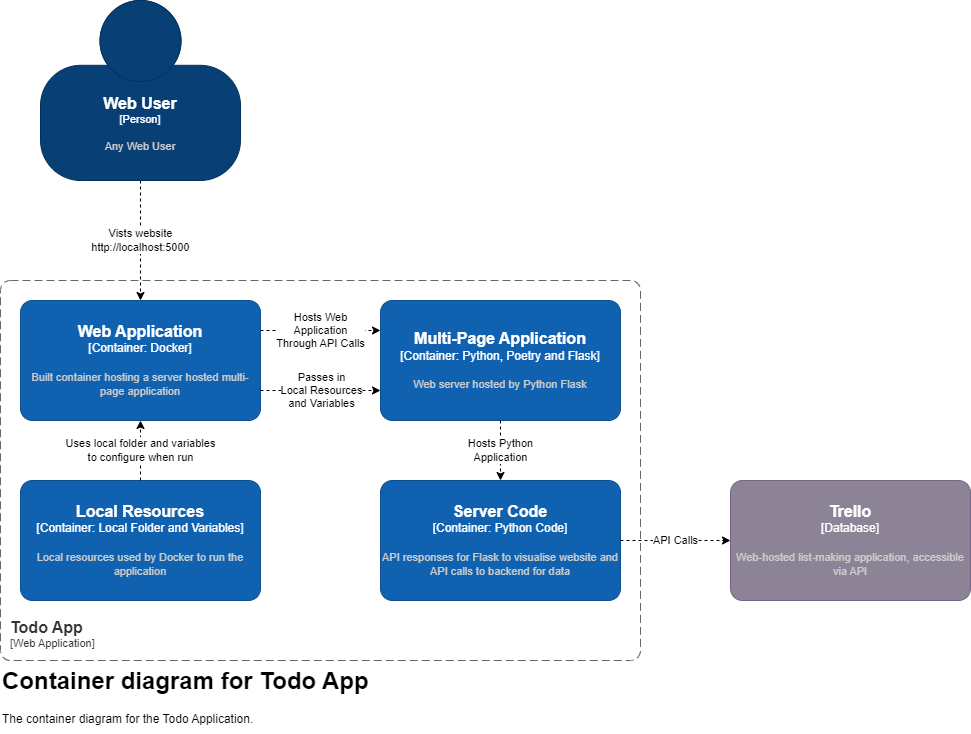

The diagram above was exported from draw.io. Its source (the exported page's mxGraphModel, read from the mxfile embedded in the PNG):
<mxGraphModel dx="1434" dy="1966" grid="1" gridSize="10" guides="1" tooltips="1" connect="1" arrows="1" fold="1" page="1" pageScale="1" pageWidth="850" pageHeight="1100" math="0" shadow="0">
  <root>
    <mxCell id="0" />
    <mxCell id="1" parent="0" />
    <mxCell id="EBBfdBUaem9TYcLGr7hl-1" value="Vists website&lt;div&gt;http://localhost:5000&lt;/div&gt;" style="rounded=0;orthogonalLoop=1;jettySize=auto;html=1;dashed=1;exitX=0.5;exitY=1;exitDx=0;exitDy=0;exitPerimeter=0;entryX=0.5;entryY=0;entryDx=0;entryDy=0;entryPerimeter=0;" parent="1" edge="1" target="xNFgr2d1fDbar_krYb46-1" source="idCUVCZUi7BzVCpUMgyz-1">
      <mxGeometry relative="1" as="geometry">
        <mxPoint x="130" y="115" as="sourcePoint" />
        <mxPoint x="130" y="165" as="targetPoint" />
      </mxGeometry>
    </mxCell>
    <object placeholders="1" c4Name="Trello" c4Type="Database" c4Description="Web-hosted list-making application, accessible via API" label="&lt;font style=&quot;font-size: 16px&quot;&gt;&lt;b&gt;%c4Name%&lt;/b&gt;&lt;/font&gt;&lt;div&gt;[%c4Type%]&lt;/div&gt;&lt;br&gt;&lt;div&gt;&lt;font style=&quot;font-size: 11px&quot;&gt;&lt;font color=&quot;#cccccc&quot;&gt;%c4Description%&lt;/font&gt;&lt;/div&gt;" id="EBBfdBUaem9TYcLGr7hl-4">
      <mxCell style="rounded=1;whiteSpace=wrap;html=1;labelBackgroundColor=none;fillColor=#8C8496;fontColor=#ffffff;align=center;arcSize=10;strokeColor=#736782;metaEdit=1;resizable=0;points=[[0.25,0,0],[0.5,0,0],[0.75,0,0],[1,0.25,0],[1,0.5,0],[1,0.75,0],[0.75,1,0],[0.5,1,0],[0.25,1,0],[0,0.75,0],[0,0.5,0],[0,0.25,0]];" parent="1" vertex="1">
        <mxGeometry x="750" y="430" width="240" height="120" as="geometry" />
      </mxCell>
    </object>
    <object placeholders="1" c4Name="Web User" c4Type="Person" c4Description="Any Web User" label="&lt;font style=&quot;font-size: 16px&quot;&gt;&lt;b&gt;%c4Name%&lt;/b&gt;&lt;/font&gt;&lt;div&gt;[%c4Type%]&lt;/div&gt;&lt;br&gt;&lt;div&gt;&lt;font style=&quot;font-size: 11px&quot;&gt;&lt;font color=&quot;#cccccc&quot;&gt;%c4Description%&lt;/font&gt;&lt;/div&gt;" id="idCUVCZUi7BzVCpUMgyz-1">
      <mxCell style="html=1;fontSize=11;dashed=0;whiteSpace=wrap;fillColor=#083F75;strokeColor=#06315C;fontColor=#ffffff;shape=mxgraph.c4.person2;align=center;metaEdit=1;points=[[0.5,0,0],[1,0.5,0],[1,0.75,0],[0.75,1,0],[0.5,1,0],[0.25,1,0],[0,0.75,0],[0,0.5,0]];resizable=0;" parent="1" vertex="1">
        <mxGeometry x="60" y="-50" width="200" height="180" as="geometry" />
      </mxCell>
    </object>
    <object placeholders="1" c4Name="Todo App" c4Type="ContainerScopeBoundary" c4Application="Web Application" label="&lt;font style=&quot;font-size: 16px&quot;&gt;&lt;b&gt;&lt;div style=&quot;text-align: left&quot;&gt;%c4Name%&lt;/div&gt;&lt;/b&gt;&lt;/font&gt;&lt;div style=&quot;text-align: left&quot;&gt;[%c4Application%]&lt;/div&gt;" id="idCUVCZUi7BzVCpUMgyz-3">
      <mxCell style="rounded=1;fontSize=11;whiteSpace=wrap;html=1;dashed=1;arcSize=20;fillColor=none;strokeColor=#666666;fontColor=#333333;labelBackgroundColor=none;align=left;verticalAlign=bottom;labelBorderColor=none;spacingTop=0;spacing=10;dashPattern=8 4;metaEdit=1;rotatable=0;perimeter=rectanglePerimeter;noLabel=0;labelPadding=0;allowArrows=0;connectable=0;expand=0;recursiveResize=0;editable=1;pointerEvents=0;absoluteArcSize=1;points=[[0.25,0,0],[0.5,0,0],[0.75,0,0],[1,0.25,0],[1,0.5,0],[1,0.75,0],[0.75,1,0],[0.5,1,0],[0.25,1,0],[0,0.75,0],[0,0.5,0],[0,0.25,0]];" parent="1" vertex="1">
        <mxGeometry x="20" y="230" width="640" height="380" as="geometry" />
      </mxCell>
    </object>
    <mxCell id="idCUVCZUi7BzVCpUMgyz-5" value="&lt;h1 style=&quot;margin-top: 0px;&quot;&gt;Container diagram for Todo App&lt;/h1&gt;&lt;p&gt;The container diagram for the Todo Application.&lt;/p&gt;" style="text;html=1;whiteSpace=wrap;overflow=hidden;rounded=0;" parent="1" vertex="1">
      <mxGeometry x="20" y="610" width="640" height="70" as="geometry" />
    </mxCell>
    <mxCell id="xNFgr2d1fDbar_krYb46-3" value="Hosts Web&lt;div&gt;Application&lt;/div&gt;&lt;div&gt;Through API Calls&lt;/div&gt;" style="edgeStyle=orthogonalEdgeStyle;rounded=0;orthogonalLoop=1;jettySize=auto;html=1;dashed=1;exitX=1;exitY=0.25;exitDx=0;exitDy=0;exitPerimeter=0;entryX=0;entryY=0.25;entryDx=0;entryDy=0;entryPerimeter=0;" edge="1" parent="1" source="xNFgr2d1fDbar_krYb46-1" target="xNFgr2d1fDbar_krYb46-2">
      <mxGeometry relative="1" as="geometry" />
    </mxCell>
    <object placeholders="1" c4Name="Web Application" c4Type="Container: Docker" c4Description="Built container hosting a server hosted multi-page application" label="&lt;font style=&quot;font-size: 16px&quot;&gt;&lt;b&gt;%c4Name%&lt;/b&gt;&lt;/font&gt;&lt;div&gt;[%c4Type%]&lt;/div&gt;&lt;br&gt;&lt;div&gt;&lt;font style=&quot;font-size: 11px&quot;&gt;&lt;font color=&quot;#cccccc&quot;&gt;%c4Description%&lt;/font&gt;&lt;/div&gt;" id="xNFgr2d1fDbar_krYb46-1">
      <mxCell style="rounded=1;whiteSpace=wrap;html=1;labelBackgroundColor=none;fillColor=#1061B0;fontColor=#ffffff;align=center;arcSize=10;strokeColor=#0D5091;metaEdit=1;resizable=0;points=[[0.25,0,0],[0.5,0,0],[0.75,0,0],[1,0.25,0],[1,0.5,0],[1,0.75,0],[0.75,1,0],[0.5,1,0],[0.25,1,0],[0,0.75,0],[0,0.5,0],[0,0.25,0]];" vertex="1" parent="1">
        <mxGeometry x="40" y="250" width="240" height="120" as="geometry" />
      </mxCell>
    </object>
    <object placeholders="1" c4Name="Multi-Page Application" c4Type="Container: Python, Poetry and Flask" c4Description="Web server hosted by Python Flask" label="&lt;font style=&quot;font-size: 16px&quot;&gt;&lt;b&gt;%c4Name%&lt;/b&gt;&lt;/font&gt;&lt;div&gt;[%c4Type%]&lt;/div&gt;&lt;br&gt;&lt;div&gt;&lt;font style=&quot;font-size: 11px&quot;&gt;&lt;font color=&quot;#cccccc&quot;&gt;%c4Description%&lt;/font&gt;&lt;/div&gt;" id="xNFgr2d1fDbar_krYb46-2">
      <mxCell style="rounded=1;whiteSpace=wrap;html=1;labelBackgroundColor=none;fillColor=#1061B0;fontColor=#ffffff;align=center;arcSize=10;strokeColor=#0D5091;metaEdit=1;resizable=0;points=[[0.25,0,0],[0.5,0,0],[0.75,0,0],[1,0.25,0],[1,0.5,0],[1,0.75,0],[0.75,1,0],[0.5,1,0],[0.25,1,0],[0,0.75,0],[0,0.5,0],[0,0.25,0]];" vertex="1" parent="1">
        <mxGeometry x="400" y="250" width="240" height="120" as="geometry" />
      </mxCell>
    </object>
    <object placeholders="1" c4Name="Server Code" c4Type="Container: Python Code" c4Description="API responses for Flask to visualise website and API calls to backend for data" label="&lt;font style=&quot;font-size: 16px&quot;&gt;&lt;b&gt;%c4Name%&lt;/b&gt;&lt;/font&gt;&lt;div&gt;[%c4Type%]&lt;/div&gt;&lt;br&gt;&lt;div&gt;&lt;font style=&quot;font-size: 11px&quot;&gt;&lt;font color=&quot;#cccccc&quot;&gt;%c4Description%&lt;/font&gt;&lt;/div&gt;" id="xNFgr2d1fDbar_krYb46-4">
      <mxCell style="rounded=1;whiteSpace=wrap;html=1;labelBackgroundColor=none;fillColor=#1061B0;fontColor=#ffffff;align=center;arcSize=10;strokeColor=#0D5091;metaEdit=1;resizable=0;points=[[0.25,0,0],[0.5,0,0],[0.75,0,0],[1,0.25,0],[1,0.5,0],[1,0.75,0],[0.75,1,0],[0.5,1,0],[0.25,1,0],[0,0.75,0],[0,0.5,0],[0,0.25,0]];" vertex="1" parent="1">
        <mxGeometry x="400" y="430" width="240" height="120" as="geometry" />
      </mxCell>
    </object>
    <mxCell id="xNFgr2d1fDbar_krYb46-5" value="Hosts Python&lt;div&gt;Application&lt;/div&gt;" style="edgeStyle=orthogonalEdgeStyle;rounded=0;orthogonalLoop=1;jettySize=auto;html=1;entryX=0.5;entryY=0;entryDx=0;entryDy=0;entryPerimeter=0;dashed=1;" edge="1" parent="1" source="xNFgr2d1fDbar_krYb46-2" target="xNFgr2d1fDbar_krYb46-4">
      <mxGeometry relative="1" as="geometry" />
    </mxCell>
    <mxCell id="xNFgr2d1fDbar_krYb46-6" value="API Calls" style="edgeStyle=orthogonalEdgeStyle;rounded=0;orthogonalLoop=1;jettySize=auto;html=1;entryX=0;entryY=0.5;entryDx=0;entryDy=0;entryPerimeter=0;dashed=1;" edge="1" parent="1" source="xNFgr2d1fDbar_krYb46-4" target="EBBfdBUaem9TYcLGr7hl-4">
      <mxGeometry relative="1" as="geometry" />
    </mxCell>
    <object placeholders="1" c4Name="Local Resources" c4Type="Container: Local Folder and Variables" c4Description="Local resources used by Docker to run the application" label="&lt;font style=&quot;font-size: 16px&quot;&gt;&lt;b&gt;%c4Name%&lt;/b&gt;&lt;/font&gt;&lt;div&gt;[%c4Type%]&lt;/div&gt;&lt;br&gt;&lt;div&gt;&lt;font style=&quot;font-size: 11px&quot;&gt;&lt;font color=&quot;#cccccc&quot;&gt;%c4Description%&lt;/font&gt;&lt;/div&gt;" id="xNFgr2d1fDbar_krYb46-7">
      <mxCell style="rounded=1;whiteSpace=wrap;html=1;labelBackgroundColor=none;fillColor=#1061B0;fontColor=#ffffff;align=center;arcSize=10;strokeColor=#0D5091;metaEdit=1;resizable=0;points=[[0.25,0,0],[0.5,0,0],[0.75,0,0],[1,0.25,0],[1,0.5,0],[1,0.75,0],[0.75,1,0],[0.5,1,0],[0.25,1,0],[0,0.75,0],[0,0.5,0],[0,0.25,0]];" vertex="1" parent="1">
        <mxGeometry x="40" y="430" width="240" height="120" as="geometry" />
      </mxCell>
    </object>
    <mxCell id="xNFgr2d1fDbar_krYb46-8" value="Uses local folder and variables&lt;div&gt;to configure when run&lt;/div&gt;" style="edgeStyle=orthogonalEdgeStyle;rounded=0;orthogonalLoop=1;jettySize=auto;html=1;entryX=0.5;entryY=1;entryDx=0;entryDy=0;entryPerimeter=0;dashed=1;" edge="1" parent="1" source="xNFgr2d1fDbar_krYb46-7" target="xNFgr2d1fDbar_krYb46-1">
      <mxGeometry relative="1" as="geometry" />
    </mxCell>
    <mxCell id="Mn13CMmLp6waxSgcYarW-1" style="edgeStyle=orthogonalEdgeStyle;rounded=0;orthogonalLoop=1;jettySize=auto;html=1;entryX=0;entryY=0.75;entryDx=0;entryDy=0;entryPerimeter=0;exitX=1;exitY=0.75;exitDx=0;exitDy=0;exitPerimeter=0;dashed=1;" edge="1" parent="1" source="xNFgr2d1fDbar_krYb46-1" target="xNFgr2d1fDbar_krYb46-2">
      <mxGeometry relative="1" as="geometry" />
    </mxCell>
    <mxCell id="6WmMkV6fZwHpn6fBr_Kn-1" value="Passes in&lt;div&gt;Local Resources&lt;/div&gt;&lt;div&gt;and Variables&lt;/div&gt;" style="edgeLabel;html=1;align=center;verticalAlign=middle;resizable=0;points=[];" vertex="1" connectable="0" parent="Mn13CMmLp6waxSgcYarW-1">
      <mxGeometry x="-0.2667" y="1" relative="1" as="geometry">
        <mxPoint x="16" as="offset" />
      </mxGeometry>
    </mxCell>
  </root>
</mxGraphModel>